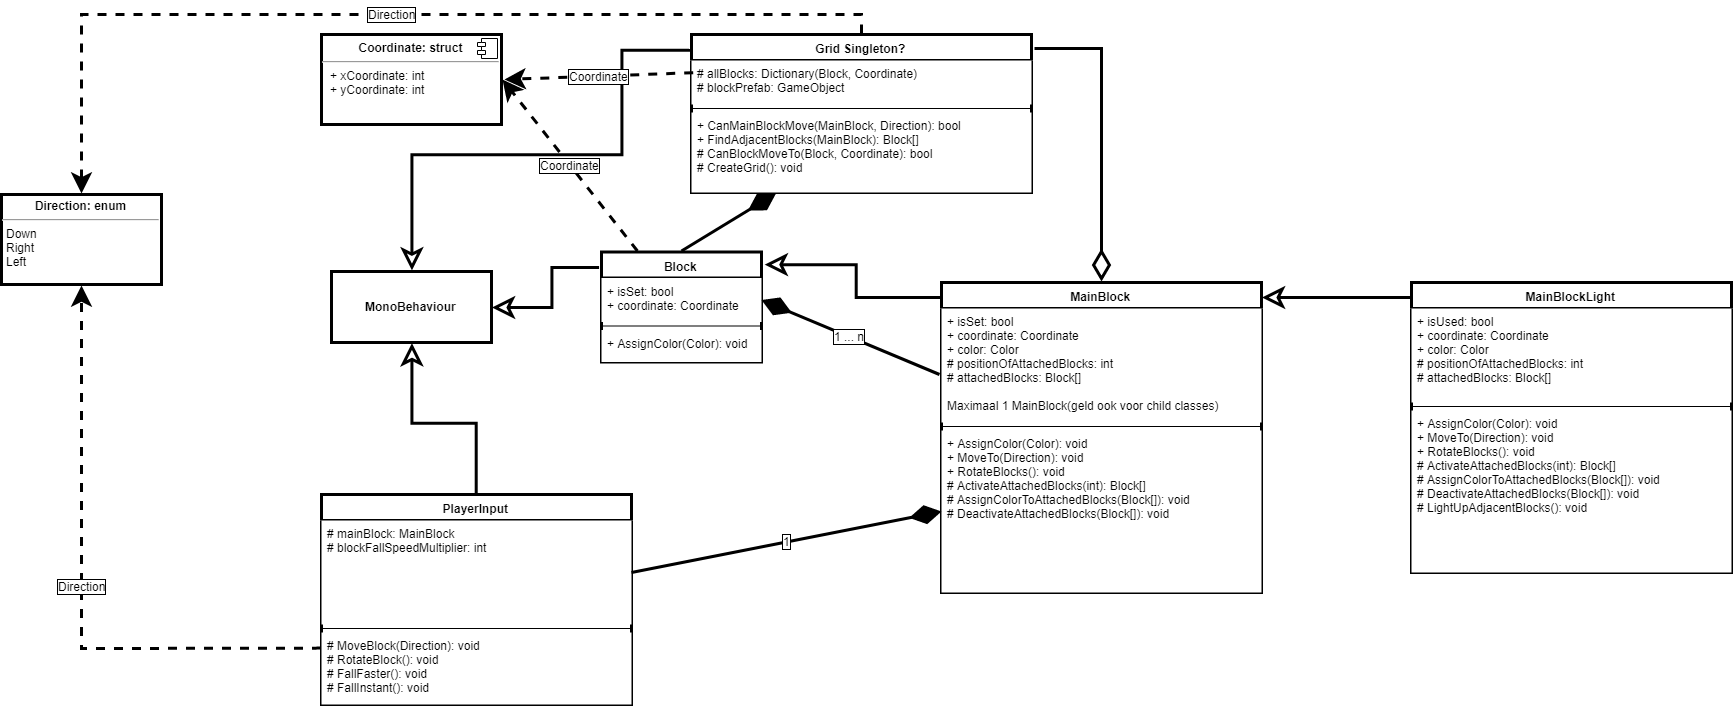

The diagram above was exported from draw.io. Its source (the exported page's mxGraphModel, read from the mxfile embedded in the PNG):
<mxGraphModel dx="3131" dy="1021" grid="1" gridSize="10" guides="1" tooltips="1" connect="1" arrows="1" fold="1" page="1" pageScale="1" pageWidth="1100" pageHeight="850" background="#ffffff" math="0" shadow="0">
  <root>
    <mxCell id="0" />
    <mxCell id="1" parent="0" />
    <mxCell id="7vSHABq00O0LNDsXEpJR-63" value="Direction" style="endArrow=classic;endSize=12;dashed=1;html=1;fontSize=12;entryX=0.5;entryY=0;entryDx=0;entryDy=0;exitX=0.5;exitY=0;exitDx=0;exitDy=0;labelBorderColor=#000000;endFill=1;strokeWidth=3;rounded=0;" edge="1" parent="1" source="7vSHABq00O0LNDsXEpJR-9" target="7vSHABq00O0LNDsXEpJR-24">
      <mxGeometry width="160" relative="1" as="geometry">
        <mxPoint x="60" y="416" as="sourcePoint" />
        <mxPoint x="-310" y="796" as="targetPoint" />
        <Array as="points">
          <mxPoint x="70" y="56" />
          <mxPoint x="-710" y="56" />
        </Array>
      </mxGeometry>
    </mxCell>
    <mxCell id="7vSHABq00O0LNDsXEpJR-9" value="Grid Singleton?" style="swimlane;fontStyle=1;align=center;verticalAlign=top;childLayout=stackLayout;horizontal=1;startSize=26;horizontalStack=0;resizeParent=1;resizeParentMax=0;resizeLast=0;collapsible=1;marginBottom=0;strokeWidth=3;perimeterSpacing=1;fontSize=12;" vertex="1" parent="1">
      <mxGeometry x="-100" y="76" width="340" height="158" as="geometry" />
    </mxCell>
    <mxCell id="7vSHABq00O0LNDsXEpJR-10" value="# allBlocks: Dictionary(Block, Coordinate)&#10;# blockPrefab: GameObject" style="text;strokeColor=none;fillColor=#ffffff;align=left;verticalAlign=top;spacingLeft=4;spacingRight=4;overflow=hidden;rotatable=0;points=[[0,0.5],[1,0.5]];portConstraint=eastwest;strokeWidth=3;" vertex="1" parent="7vSHABq00O0LNDsXEpJR-9">
      <mxGeometry y="26" width="340" height="44" as="geometry" />
    </mxCell>
    <mxCell id="7vSHABq00O0LNDsXEpJR-11" value="" style="line;strokeWidth=1;fillColor=none;align=left;verticalAlign=middle;spacingTop=-1;spacingLeft=3;spacingRight=3;rotatable=0;labelPosition=right;points=[];portConstraint=eastwest;" vertex="1" parent="7vSHABq00O0LNDsXEpJR-9">
      <mxGeometry y="70" width="340" height="8" as="geometry" />
    </mxCell>
    <mxCell id="7vSHABq00O0LNDsXEpJR-12" value="+ CanMainBlockMove(MainBlock, Direction): bool&#10;+ FindAdjacentBlocks(MainBlock): Block[]&#10;# CanBlockMoveTo(Block, Coordinate): bool&#10;# CreateGrid(): void" style="text;strokeColor=none;fillColor=#ffffff;align=left;verticalAlign=top;spacingLeft=4;spacingRight=4;overflow=hidden;rotatable=0;points=[[0,0.5],[1,0.5]];portConstraint=eastwest;strokeWidth=3;" vertex="1" parent="7vSHABq00O0LNDsXEpJR-9">
      <mxGeometry y="78" width="340" height="80" as="geometry" />
    </mxCell>
    <mxCell id="7vSHABq00O0LNDsXEpJR-13" value="&lt;p style=&quot;margin: 6px 0px 0px; text-align: center; font-size: 12px;&quot;&gt;&lt;b style=&quot;font-size: 12px;&quot;&gt;Coordinate: struct&lt;/b&gt;&lt;/p&gt;&lt;hr style=&quot;font-size: 12px;&quot;&gt;&lt;p style=&quot;margin: 0px 0px 0px 8px; font-size: 12px;&quot;&gt;+ xCoordinate: int&lt;br style=&quot;font-size: 12px;&quot;&gt;+ yCoordinate: int&lt;/p&gt;" style="align=left;overflow=fill;html=1;strokeWidth=3;perimeterSpacing=1;fontSize=12;" vertex="1" parent="1">
      <mxGeometry x="-470" y="76" width="180" height="90" as="geometry" />
    </mxCell>
    <mxCell id="7vSHABq00O0LNDsXEpJR-14" value="" style="shape=component;jettyWidth=8;jettyHeight=4;" vertex="1" parent="7vSHABq00O0LNDsXEpJR-13">
      <mxGeometry x="1" width="20" height="20" relative="1" as="geometry">
        <mxPoint x="-24" y="4" as="offset" />
      </mxGeometry>
    </mxCell>
    <mxCell id="7vSHABq00O0LNDsXEpJR-15" value="MainBlock" style="swimlane;fontStyle=1;align=center;verticalAlign=top;childLayout=stackLayout;horizontal=1;startSize=26;horizontalStack=0;resizeParent=1;resizeParentMax=0;resizeLast=0;collapsible=1;marginBottom=0;strokeWidth=3;perimeterSpacing=1;fontSize=12;" vertex="1" parent="1">
      <mxGeometry x="150" y="324" width="320" height="310" as="geometry" />
    </mxCell>
    <mxCell id="7vSHABq00O0LNDsXEpJR-16" value="+ isSet: bool&#10;+ coordinate: Coordinate&#10;+ color: Color&#10;# positionOfAttachedBlocks: int&#10;# attachedBlocks: Block[]&#10;&#10;Maximaal 1 MainBlock(geld ook voor child classes)" style="text;strokeColor=none;fillColor=#ffffff;align=left;verticalAlign=top;spacingLeft=4;spacingRight=4;overflow=hidden;rotatable=0;points=[[0,0.5],[1,0.5]];portConstraint=eastwest;strokeWidth=3;" vertex="1" parent="7vSHABq00O0LNDsXEpJR-15">
      <mxGeometry y="26" width="320" height="114" as="geometry" />
    </mxCell>
    <mxCell id="7vSHABq00O0LNDsXEpJR-17" value="" style="line;strokeWidth=1;fillColor=none;align=left;verticalAlign=middle;spacingTop=-1;spacingLeft=3;spacingRight=3;rotatable=0;labelPosition=right;points=[];portConstraint=eastwest;" vertex="1" parent="7vSHABq00O0LNDsXEpJR-15">
      <mxGeometry y="140" width="320" height="8" as="geometry" />
    </mxCell>
    <mxCell id="7vSHABq00O0LNDsXEpJR-18" value="+ AssignColor(Color): void&#10;+ MoveTo(Direction): void&#10;+ RotateBlocks(): void&#10;# ActivateAttachedBlocks(int): Block[]&#10;# AssignColorToAttachedBlocks(Block[]): void&#10;# DeactivateAttachedBlocks(Block[]): void&#10;" style="text;strokeColor=none;fillColor=#ffffff;align=left;verticalAlign=top;spacingLeft=4;spacingRight=4;overflow=hidden;rotatable=0;points=[[0,0.5],[1,0.5]];portConstraint=eastwest;strokeWidth=3;" vertex="1" parent="7vSHABq00O0LNDsXEpJR-15">
      <mxGeometry y="148" width="320" height="162" as="geometry" />
    </mxCell>
    <mxCell id="7vSHABq00O0LNDsXEpJR-19" value="Block" style="swimlane;fontStyle=1;align=center;verticalAlign=top;childLayout=stackLayout;horizontal=1;startSize=26;horizontalStack=0;resizeParent=1;resizeParentMax=0;resizeLast=0;collapsible=1;marginBottom=0;strokeWidth=3;perimeterSpacing=1;fontSize=12;" vertex="1" parent="1">
      <mxGeometry x="-190" y="293.5" width="160" height="110" as="geometry" />
    </mxCell>
    <mxCell id="7vSHABq00O0LNDsXEpJR-20" value="+ isSet: bool&#10;+ coordinate: Coordinate" style="text;strokeColor=none;fillColor=#ffffff;align=left;verticalAlign=top;spacingLeft=4;spacingRight=4;overflow=hidden;rotatable=0;points=[[0,0.5],[1,0.5]];portConstraint=eastwest;strokeWidth=3;" vertex="1" parent="7vSHABq00O0LNDsXEpJR-19">
      <mxGeometry y="26" width="160" height="44" as="geometry" />
    </mxCell>
    <mxCell id="7vSHABq00O0LNDsXEpJR-21" value="" style="line;strokeWidth=1;fillColor=none;align=left;verticalAlign=middle;spacingTop=-1;spacingLeft=3;spacingRight=3;rotatable=0;labelPosition=right;points=[];portConstraint=eastwest;" vertex="1" parent="7vSHABq00O0LNDsXEpJR-19">
      <mxGeometry y="70" width="160" height="8" as="geometry" />
    </mxCell>
    <mxCell id="7vSHABq00O0LNDsXEpJR-22" value="+ AssignColor(Color): void" style="text;strokeColor=none;fillColor=#ffffff;align=left;verticalAlign=top;spacingLeft=4;spacingRight=4;overflow=hidden;rotatable=0;points=[[0,0.5],[1,0.5]];portConstraint=eastwest;strokeWidth=3;" vertex="1" parent="7vSHABq00O0LNDsXEpJR-19">
      <mxGeometry y="78" width="160" height="32" as="geometry" />
    </mxCell>
    <mxCell id="7vSHABq00O0LNDsXEpJR-24" value="&lt;p style=&quot;margin: 4px 0px 0px; text-align: center; font-size: 12px;&quot;&gt;&lt;b style=&quot;font-size: 12px;&quot;&gt;Direction: enum&lt;/b&gt;&lt;/p&gt;&lt;hr style=&quot;font-size: 12px;&quot;&gt;&lt;p style=&quot;margin: 0px 0px 0px 4px; font-size: 12px;&quot;&gt;Down&lt;/p&gt;&lt;p style=&quot;margin: 0px 0px 0px 4px; font-size: 12px;&quot;&gt;Right&lt;/p&gt;&lt;p style=&quot;margin: 0px 0px 0px 4px; font-size: 12px;&quot;&gt;Left&lt;/p&gt;" style="verticalAlign=top;align=left;overflow=fill;fontSize=12;fontFamily=Helvetica;html=1;strokeColor=#000000;fillColor=#ffffff;strokeWidth=3;perimeterSpacing=1;" vertex="1" parent="1">
      <mxGeometry x="-790" y="236" width="160" height="90" as="geometry" />
    </mxCell>
    <mxCell id="7vSHABq00O0LNDsXEpJR-32" value="PlayerInput" style="swimlane;fontStyle=1;align=center;verticalAlign=top;childLayout=stackLayout;horizontal=1;startSize=26;horizontalStack=0;resizeParent=1;resizeParentMax=0;resizeLast=0;collapsible=1;marginBottom=0;strokeWidth=3;perimeterSpacing=1;fontSize=12;" vertex="1" parent="1">
      <mxGeometry x="-470" y="536" width="310" height="210" as="geometry" />
    </mxCell>
    <mxCell id="7vSHABq00O0LNDsXEpJR-33" value="# mainBlock: MainBlock&#10;# blockFallSpeedMultiplier: int" style="text;strokeColor=none;fillColor=#ffffff;align=left;verticalAlign=top;spacingLeft=4;spacingRight=4;overflow=hidden;rotatable=0;points=[[0,0.5],[1,0.5]];portConstraint=eastwest;strokeWidth=3;" vertex="1" parent="7vSHABq00O0LNDsXEpJR-32">
      <mxGeometry y="26" width="310" height="104" as="geometry" />
    </mxCell>
    <mxCell id="7vSHABq00O0LNDsXEpJR-34" value="" style="line;strokeWidth=1;fillColor=none;align=left;verticalAlign=middle;spacingTop=-1;spacingLeft=3;spacingRight=3;rotatable=0;labelPosition=right;points=[];portConstraint=eastwest;" vertex="1" parent="7vSHABq00O0LNDsXEpJR-32">
      <mxGeometry y="130" width="310" height="8" as="geometry" />
    </mxCell>
    <mxCell id="7vSHABq00O0LNDsXEpJR-35" value="# MoveBlock(Direction): void&#10;# RotateBlock(): void&#10;# FallFaster(): void&#10;# FallInstant(): void" style="text;strokeColor=none;fillColor=#ffffff;align=left;verticalAlign=top;spacingLeft=4;spacingRight=4;overflow=hidden;rotatable=0;points=[[0,0.5],[1,0.5]];portConstraint=eastwest;strokeWidth=3;" vertex="1" parent="7vSHABq00O0LNDsXEpJR-32">
      <mxGeometry y="138" width="310" height="72" as="geometry" />
    </mxCell>
    <mxCell id="7vSHABq00O0LNDsXEpJR-41" value="MainBlockLight" style="swimlane;fontStyle=1;align=center;verticalAlign=top;childLayout=stackLayout;horizontal=1;startSize=26;horizontalStack=0;resizeParent=1;resizeParentMax=0;resizeLast=0;collapsible=1;marginBottom=0;strokeWidth=3;perimeterSpacing=1;fontSize=12;" vertex="1" parent="1">
      <mxGeometry x="620" y="324" width="320" height="290" as="geometry" />
    </mxCell>
    <mxCell id="7vSHABq00O0LNDsXEpJR-42" value="+ isUsed: bool&#10;+ coordinate: Coordinate&#10;+ color: Color&#10;# positionOfAttachedBlocks: int&#10;# attachedBlocks: Block[]" style="text;strokeColor=none;fillColor=#ffffff;align=left;verticalAlign=top;spacingLeft=4;spacingRight=4;overflow=hidden;rotatable=0;points=[[0,0.5],[1,0.5]];portConstraint=eastwest;strokeWidth=3;" vertex="1" parent="7vSHABq00O0LNDsXEpJR-41">
      <mxGeometry y="26" width="320" height="94" as="geometry" />
    </mxCell>
    <mxCell id="7vSHABq00O0LNDsXEpJR-43" value="" style="line;strokeWidth=1;fillColor=none;align=left;verticalAlign=middle;spacingTop=-1;spacingLeft=3;spacingRight=3;rotatable=0;labelPosition=right;points=[];portConstraint=eastwest;" vertex="1" parent="7vSHABq00O0LNDsXEpJR-41">
      <mxGeometry y="120" width="320" height="8" as="geometry" />
    </mxCell>
    <mxCell id="7vSHABq00O0LNDsXEpJR-44" value="+ AssignColor(Color): void&#10;+ MoveTo(Direction): void&#10;+ RotateBlocks(): void&#10;# ActivateAttachedBlocks(int): Block[]&#10;# AssignColorToAttachedBlocks(Block[]): void&#10;# DeactivateAttachedBlocks(Block[]): void&#10;# LightUpAdjacentBlocks(): void&#10;" style="text;strokeColor=none;fillColor=#ffffff;align=left;verticalAlign=top;spacingLeft=4;spacingRight=4;overflow=hidden;rotatable=0;points=[[0,0.5],[1,0.5]];portConstraint=eastwest;strokeWidth=3;" vertex="1" parent="7vSHABq00O0LNDsXEpJR-41">
      <mxGeometry y="128" width="320" height="162" as="geometry" />
    </mxCell>
    <mxCell id="7vSHABq00O0LNDsXEpJR-53" value="&lt;b style=&quot;font-size: 12px;&quot;&gt;&lt;font style=&quot;font-size: 12px;&quot;&gt;MonoBehaviour&lt;/font&gt;&lt;/b&gt;" style="html=1;strokeColor=#000000;fillColor=#ffffff;fontSize=12;strokeWidth=3;perimeterSpacing=1;" vertex="1" parent="1">
      <mxGeometry x="-460" y="313" width="160" height="71" as="geometry" />
    </mxCell>
    <mxCell id="7vSHABq00O0LNDsXEpJR-54" style="edgeStyle=orthogonalEdgeStyle;rounded=0;orthogonalLoop=1;jettySize=auto;html=1;endArrow=classic;endFill=0;exitX=0.5;exitY=0;exitDx=0;exitDy=0;entryX=0.5;entryY=1;entryDx=0;entryDy=0;endSize=14;strokeWidth=3;" edge="1" parent="1" source="7vSHABq00O0LNDsXEpJR-32" target="7vSHABq00O0LNDsXEpJR-53">
      <mxGeometry relative="1" as="geometry">
        <mxPoint x="-333" y="796" as="sourcePoint" />
        <mxPoint x="-340" y="436" as="targetPoint" />
      </mxGeometry>
    </mxCell>
    <mxCell id="7vSHABq00O0LNDsXEpJR-56" style="edgeStyle=orthogonalEdgeStyle;rounded=0;orthogonalLoop=1;jettySize=auto;html=1;endArrow=classic;endFill=0;exitX=-0.006;exitY=0.146;exitDx=0;exitDy=0;entryX=1;entryY=0.5;entryDx=0;entryDy=0;endSize=14;exitPerimeter=0;strokeWidth=3;" edge="1" parent="1" source="7vSHABq00O0LNDsXEpJR-19" target="7vSHABq00O0LNDsXEpJR-53">
      <mxGeometry relative="1" as="geometry">
        <mxPoint x="-305.1379310344828" y="545.7586206896552" as="sourcePoint" />
        <mxPoint x="-369.9655172413793" y="394.0344827586207" as="targetPoint" />
      </mxGeometry>
    </mxCell>
    <mxCell id="7vSHABq00O0LNDsXEpJR-57" style="edgeStyle=orthogonalEdgeStyle;rounded=0;orthogonalLoop=1;jettySize=auto;html=1;endArrow=classic;endFill=0;exitX=-0.004;exitY=0.099;exitDx=0;exitDy=0;entryX=0.5;entryY=0;entryDx=0;entryDy=0;endSize=14;exitPerimeter=0;strokeWidth=3;" edge="1" parent="1" source="7vSHABq00O0LNDsXEpJR-9" target="7vSHABq00O0LNDsXEpJR-53">
      <mxGeometry relative="1" as="geometry">
        <mxPoint x="-100.31034482758628" y="303.68965517241384" as="sourcePoint" />
        <mxPoint x="-289.9655172413793" y="358.1724137931035" as="targetPoint" />
        <Array as="points">
          <mxPoint x="-170" y="92" />
          <mxPoint x="-170" y="196" />
          <mxPoint x="-380" y="196" />
        </Array>
      </mxGeometry>
    </mxCell>
    <mxCell id="7vSHABq00O0LNDsXEpJR-58" style="edgeStyle=orthogonalEdgeStyle;rounded=0;orthogonalLoop=1;jettySize=auto;html=1;endArrow=classic;endFill=0;exitX=0.003;exitY=0.052;exitDx=0;exitDy=0;entryX=1.011;entryY=0.121;entryDx=0;entryDy=0;endSize=14;exitPerimeter=0;entryPerimeter=0;strokeWidth=3;" edge="1" parent="1" source="7vSHABq00O0LNDsXEpJR-15" target="7vSHABq00O0LNDsXEpJR-19">
      <mxGeometry relative="1" as="geometry">
        <mxPoint x="130.18965517241372" y="436.18965517241384" as="sourcePoint" />
        <mxPoint x="-59.4655172413793" y="490.6724137931035" as="targetPoint" />
      </mxGeometry>
    </mxCell>
    <mxCell id="7vSHABq00O0LNDsXEpJR-60" style="edgeStyle=orthogonalEdgeStyle;rounded=0;orthogonalLoop=1;jettySize=auto;html=1;endArrow=classic;endFill=0;endSize=14;entryX=1;entryY=0.052;entryDx=0;entryDy=0;entryPerimeter=0;exitX=-0.001;exitY=0.056;exitDx=0;exitDy=0;exitPerimeter=0;strokeWidth=3;" edge="1" parent="1" source="7vSHABq00O0LNDsXEpJR-41" target="7vSHABq00O0LNDsXEpJR-15">
      <mxGeometry relative="1" as="geometry">
        <mxPoint x="600" y="350" as="sourcePoint" />
        <mxPoint x="490" y="356" as="targetPoint" />
      </mxGeometry>
    </mxCell>
    <mxCell id="7vSHABq00O0LNDsXEpJR-61" value="1 ... n" style="endArrow=diamondThin;endFill=1;endSize=24;html=1;fontSize=12;entryX=1;entryY=0.5;entryDx=0;entryDy=0;labelBackgroundColor=#ffffff;labelBorderColor=#000000;strokeWidth=3;rounded=0;" edge="1" parent="1" target="7vSHABq00O0LNDsXEpJR-20">
      <mxGeometry width="160" relative="1" as="geometry">
        <mxPoint x="148" y="416" as="sourcePoint" />
        <mxPoint x="-10" y="496" as="targetPoint" />
      </mxGeometry>
    </mxCell>
    <mxCell id="7vSHABq00O0LNDsXEpJR-62" value="Direction" style="endArrow=classic;endSize=12;dashed=1;html=1;fontSize=12;exitX=-0.002;exitY=0.217;exitDx=0;exitDy=0;entryX=0.5;entryY=1;entryDx=0;entryDy=0;labelBorderColor=#000000;endFill=1;exitPerimeter=0;strokeWidth=3;rounded=0;" edge="1" parent="1" source="7vSHABq00O0LNDsXEpJR-35" target="7vSHABq00O0LNDsXEpJR-24">
      <mxGeometry width="160" relative="1" as="geometry">
        <mxPoint x="-470" y="796" as="sourcePoint" />
        <mxPoint x="-310" y="796" as="targetPoint" />
        <Array as="points">
          <mxPoint x="-710" y="690" />
        </Array>
      </mxGeometry>
    </mxCell>
    <mxCell id="7vSHABq00O0LNDsXEpJR-64" value="Coordinate" style="endArrow=classic;endSize=12;dashed=1;html=1;fontSize=12;entryX=1;entryY=0.5;entryDx=0;entryDy=0;labelBorderColor=#000000;endFill=1;strokeWidth=3;rounded=0;" edge="1" parent="1" source="7vSHABq00O0LNDsXEpJR-19" target="7vSHABq00O0LNDsXEpJR-13">
      <mxGeometry width="160" relative="1" as="geometry">
        <mxPoint x="-250" y="396" as="sourcePoint" />
        <mxPoint x="-250" y="121" as="targetPoint" />
      </mxGeometry>
    </mxCell>
    <mxCell id="7vSHABq00O0LNDsXEpJR-65" value="Coordinate" style="endArrow=classic;endSize=12;dashed=1;html=1;fontSize=12;exitX=0.005;exitY=0.277;exitDx=0;exitDy=0;exitPerimeter=0;labelBorderColor=#000000;endFill=1;strokeWidth=3;rounded=0;" edge="1" parent="1" source="7vSHABq00O0LNDsXEpJR-10">
      <mxGeometry width="160" relative="1" as="geometry">
        <mxPoint x="-143.5164835164835" y="303.5000000000001" as="sourcePoint" />
        <mxPoint x="-287" y="121" as="targetPoint" />
      </mxGeometry>
    </mxCell>
    <mxCell id="7vSHABq00O0LNDsXEpJR-66" value="1" style="endArrow=diamondThin;endFill=1;endSize=24;html=1;fontSize=12;entryX=0;entryY=0.5;entryDx=0;entryDy=0;exitX=1;exitY=0.5;exitDx=0;exitDy=0;labelBorderColor=#000000;strokeWidth=3;rounded=0;" edge="1" parent="1" source="7vSHABq00O0LNDsXEpJR-33" target="7vSHABq00O0LNDsXEpJR-18">
      <mxGeometry width="160" relative="1" as="geometry">
        <mxPoint x="-470" y="796" as="sourcePoint" />
        <mxPoint x="-310" y="796" as="targetPoint" />
      </mxGeometry>
    </mxCell>
    <mxCell id="7vSHABq00O0LNDsXEpJR-67" value="" style="endArrow=diamondThin;endFill=0;endSize=24;html=1;labelBackgroundColor=#ffffff;fontSize=12;entryX=0.5;entryY=0;entryDx=0;entryDy=0;strokeWidth=3;rounded=0;" edge="1" parent="1" target="7vSHABq00O0LNDsXEpJR-15">
      <mxGeometry width="160" relative="1" as="geometry">
        <mxPoint x="243" y="90" as="sourcePoint" />
        <mxPoint x="-550" y="770" as="targetPoint" />
        <Array as="points">
          <mxPoint x="310" y="90" />
          <mxPoint x="310" y="150" />
        </Array>
      </mxGeometry>
    </mxCell>
    <mxCell id="7vSHABq00O0LNDsXEpJR-69" value="" style="endArrow=diamondThin;endFill=1;endSize=24;html=1;labelBackgroundColor=#ffffff;fontSize=12;exitX=0.5;exitY=0;exitDx=0;exitDy=0;entryX=0.25;entryY=1;entryDx=0;entryDy=0;strokeWidth=3;rounded=0;" edge="1" parent="1" source="7vSHABq00O0LNDsXEpJR-19" target="7vSHABq00O0LNDsXEpJR-9">
      <mxGeometry width="160" relative="1" as="geometry">
        <mxPoint x="-440" y="770" as="sourcePoint" />
        <mxPoint x="190" y="240" as="targetPoint" />
      </mxGeometry>
    </mxCell>
  </root>
</mxGraphModel>